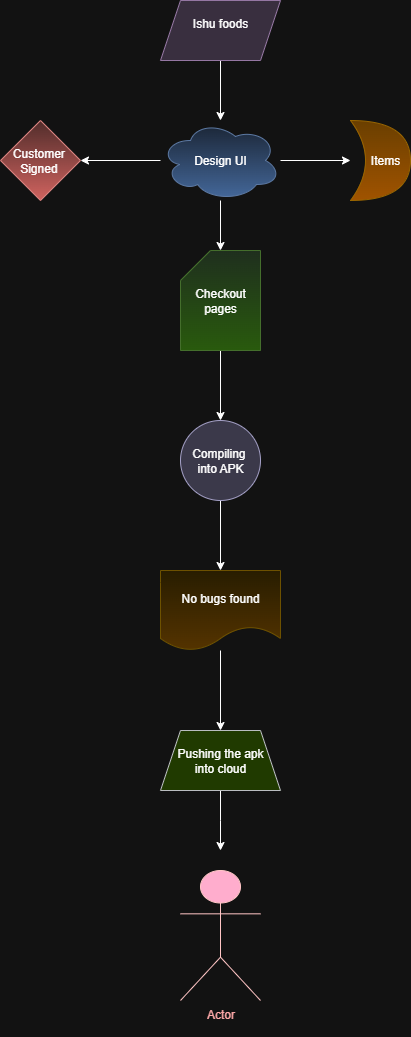

The diagram above was exported from draw.io. Its source (the exported page's mxGraphModel, read from the mxfile embedded in the PNG):
<mxGraphModel dx="624" dy="378" grid="1" gridSize="10" guides="1" tooltips="1" connect="1" arrows="1" fold="1" page="1" pageScale="1" pageWidth="827" pageHeight="1169" math="0" shadow="0">
  <root>
    <mxCell id="0" />
    <mxCell id="1" parent="0" />
    <mxCell id="ZtDQZtHu9WodxHTnAc0s-26" value="" style="edgeStyle=orthogonalEdgeStyle;rounded=0;orthogonalLoop=1;jettySize=auto;html=1;" edge="1" parent="1" source="ZtDQZtHu9WodxHTnAc0s-20" target="ZtDQZtHu9WodxHTnAc0s-21">
      <mxGeometry relative="1" as="geometry" />
    </mxCell>
    <mxCell id="ZtDQZtHu9WodxHTnAc0s-20" value="Ishu foods&lt;div&gt;&lt;br&gt;&lt;/div&gt;" style="shape=parallelogram;perimeter=parallelogramPerimeter;whiteSpace=wrap;html=1;fixedSize=1;fillColor=#e1d5e7;strokeColor=#9673a6;" vertex="1" parent="1">
      <mxGeometry x="340" y="40" width="120" height="60" as="geometry" />
    </mxCell>
    <mxCell id="ZtDQZtHu9WodxHTnAc0s-27" value="" style="edgeStyle=orthogonalEdgeStyle;rounded=0;orthogonalLoop=1;jettySize=auto;html=1;" edge="1" parent="1" source="ZtDQZtHu9WodxHTnAc0s-21" target="ZtDQZtHu9WodxHTnAc0s-24">
      <mxGeometry relative="1" as="geometry" />
    </mxCell>
    <mxCell id="ZtDQZtHu9WodxHTnAc0s-29" value="" style="edgeStyle=orthogonalEdgeStyle;rounded=0;orthogonalLoop=1;jettySize=auto;html=1;" edge="1" parent="1" source="ZtDQZtHu9WodxHTnAc0s-21" target="ZtDQZtHu9WodxHTnAc0s-22">
      <mxGeometry relative="1" as="geometry" />
    </mxCell>
    <mxCell id="ZtDQZtHu9WodxHTnAc0s-30" value="" style="edgeStyle=orthogonalEdgeStyle;rounded=0;orthogonalLoop=1;jettySize=auto;html=1;" edge="1" parent="1" source="ZtDQZtHu9WodxHTnAc0s-21" target="ZtDQZtHu9WodxHTnAc0s-23">
      <mxGeometry relative="1" as="geometry" />
    </mxCell>
    <mxCell id="ZtDQZtHu9WodxHTnAc0s-21" value="Design UI" style="ellipse;shape=cloud;whiteSpace=wrap;html=1;fillColor=#dae8fc;strokeColor=#6c8ebf;gradientColor=#7ea6e0;" vertex="1" parent="1">
      <mxGeometry x="340" y="160" width="120" height="80" as="geometry" />
    </mxCell>
    <mxCell id="ZtDQZtHu9WodxHTnAc0s-22" value="Customer&amp;nbsp;&lt;div&gt;Signed&amp;nbsp;&lt;/div&gt;" style="rhombus;whiteSpace=wrap;html=1;fillColor=#f8cecc;gradientColor=#ea6b66;strokeColor=#b85450;" vertex="1" parent="1">
      <mxGeometry x="180" y="160" width="80" height="80" as="geometry" />
    </mxCell>
    <mxCell id="ZtDQZtHu9WodxHTnAc0s-23" value="&amp;nbsp; &amp;nbsp;Items" style="shape=xor;whiteSpace=wrap;html=1;fillColor=#ffcd28;gradientColor=#ffa500;strokeColor=#d79b00;" vertex="1" parent="1">
      <mxGeometry x="530" y="160" width="60" height="80" as="geometry" />
    </mxCell>
    <mxCell id="ZtDQZtHu9WodxHTnAc0s-28" value="" style="edgeStyle=orthogonalEdgeStyle;rounded=0;orthogonalLoop=1;jettySize=auto;html=1;" edge="1" parent="1" source="ZtDQZtHu9WodxHTnAc0s-24" target="ZtDQZtHu9WodxHTnAc0s-25">
      <mxGeometry relative="1" as="geometry" />
    </mxCell>
    <mxCell id="ZtDQZtHu9WodxHTnAc0s-24" value="Checkout&lt;div&gt;pages&lt;/div&gt;" style="shape=card;whiteSpace=wrap;html=1;fillColor=#d5e8d4;gradientColor=#97d077;strokeColor=#82b366;" vertex="1" parent="1">
      <mxGeometry x="360" y="290" width="80" height="100" as="geometry" />
    </mxCell>
    <mxCell id="ZtDQZtHu9WodxHTnAc0s-32" value="" style="edgeStyle=orthogonalEdgeStyle;rounded=0;orthogonalLoop=1;jettySize=auto;html=1;" edge="1" parent="1" source="ZtDQZtHu9WodxHTnAc0s-25" target="ZtDQZtHu9WodxHTnAc0s-31">
      <mxGeometry relative="1" as="geometry" />
    </mxCell>
    <mxCell id="ZtDQZtHu9WodxHTnAc0s-25" value="Compiling&amp;nbsp;&lt;div&gt;into APK&lt;/div&gt;" style="ellipse;whiteSpace=wrap;html=1;aspect=fixed;fillColor=#d0cee2;strokeColor=#56517e;" vertex="1" parent="1">
      <mxGeometry x="360" y="460" width="80" height="80" as="geometry" />
    </mxCell>
    <mxCell id="ZtDQZtHu9WodxHTnAc0s-34" value="" style="edgeStyle=orthogonalEdgeStyle;rounded=0;orthogonalLoop=1;jettySize=auto;html=1;" edge="1" parent="1" source="ZtDQZtHu9WodxHTnAc0s-31" target="ZtDQZtHu9WodxHTnAc0s-33">
      <mxGeometry relative="1" as="geometry" />
    </mxCell>
    <mxCell id="ZtDQZtHu9WodxHTnAc0s-31" value="No bugs found" style="shape=document;whiteSpace=wrap;html=1;boundedLbl=1;fillColor=#fff2cc;gradientColor=#ffd966;strokeColor=#d6b656;" vertex="1" parent="1">
      <mxGeometry x="340" y="610" width="120" height="80" as="geometry" />
    </mxCell>
    <mxCell id="ZtDQZtHu9WodxHTnAc0s-37" style="edgeStyle=orthogonalEdgeStyle;rounded=0;orthogonalLoop=1;jettySize=auto;html=1;" edge="1" parent="1" source="ZtDQZtHu9WodxHTnAc0s-33">
      <mxGeometry relative="1" as="geometry">
        <mxPoint x="400" y="890" as="targetPoint" />
      </mxGeometry>
    </mxCell>
    <mxCell id="ZtDQZtHu9WodxHTnAc0s-33" value="Pushing the apk&lt;div&gt;into cloud&lt;/div&gt;" style="shape=trapezoid;perimeter=trapezoidPerimeter;whiteSpace=wrap;html=1;fixedSize=1;fillColor=#cdeb8b;strokeColor=#36393d;" vertex="1" parent="1">
      <mxGeometry x="340" y="770" width="120" height="60" as="geometry" />
    </mxCell>
    <mxCell id="ZtDQZtHu9WodxHTnAc0s-35" value="&lt;font color=&quot;#ba0000&quot;&gt;Actor&lt;/font&gt;&lt;div&gt;&lt;font color=&quot;#ba0000&quot;&gt;&lt;br&gt;&lt;/font&gt;&lt;/div&gt;" style="shape=umlActor;verticalLabelPosition=bottom;verticalAlign=top;html=1;outlineConnect=0;fillColor=#a20025;strokeColor=#6F0000;fontColor=#ffffff;" vertex="1" parent="1">
      <mxGeometry x="360" y="910" width="80" height="130" as="geometry" />
    </mxCell>
  </root>
</mxGraphModel>